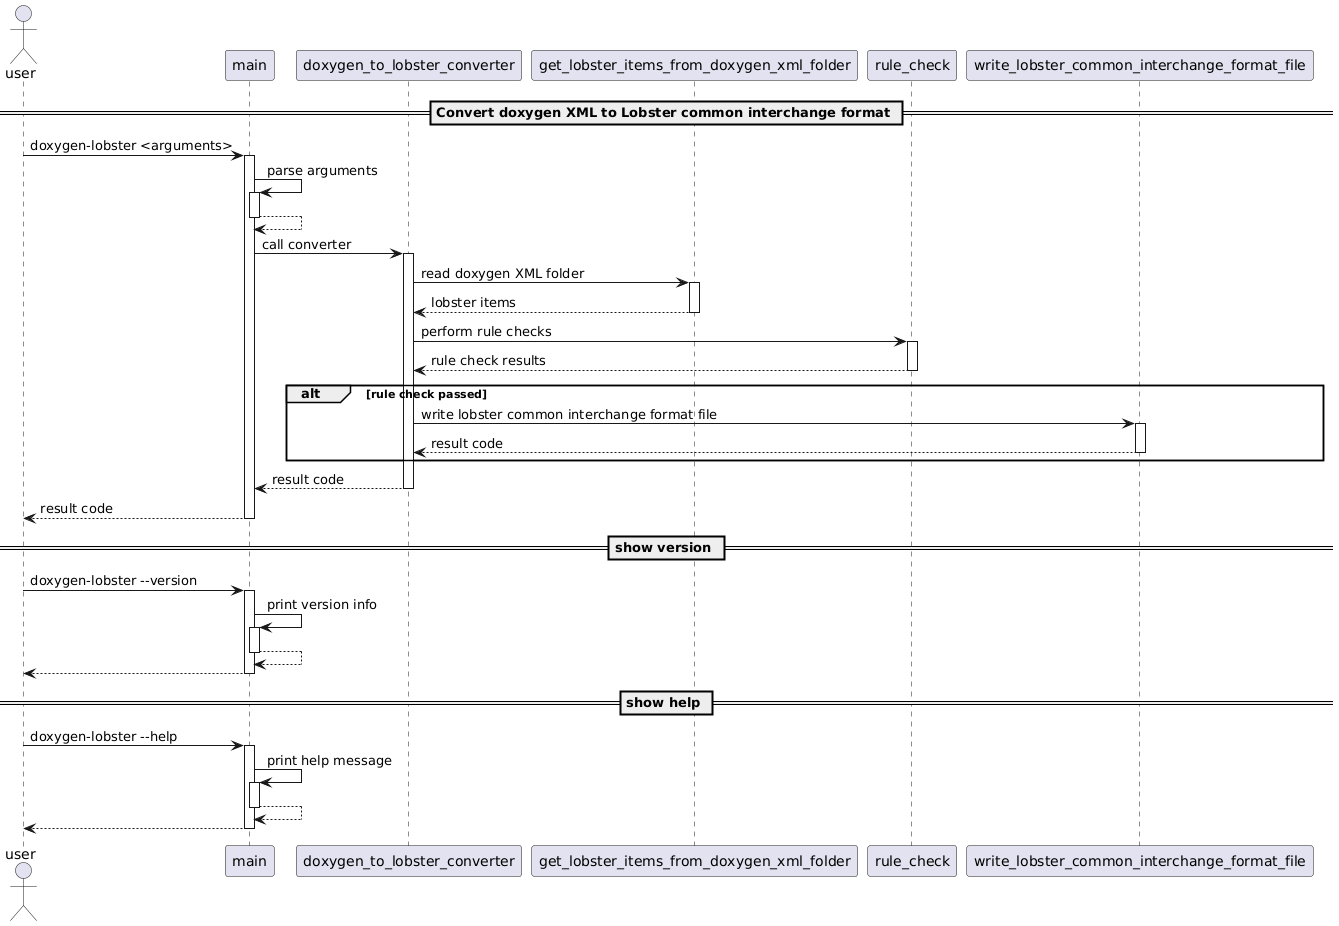

The diagram above was rendered by PlantUML. Its source (embedded in the PNG):
@startuml sequence_diagram

Actor user 
participant main
participant doxygen_to_lobster_converter as converter
participant get_lobster_items_from_doxygen_xml_folder as reader
participant rule_check as checker
participant write_lobster_common_interchange_format_file as writer

autoactivate on

== Convert doxygen XML to Lobster common interchange format ==

user -> main: doxygen-lobster <arguments>
    main -> main: parse arguments
    return
    main -> converter: call converter
        converter -> reader: read doxygen XML folder
        return lobster items
        converter -> checker: perform rule checks
        return rule check results
        alt rule check passed
            converter -> writer: write lobster common interchange format file
            return result code
        end
    return result code
return result code

== show version ==

user -> main: doxygen-lobster --version
    main -> main: print version info
    return
return

== show help ==

user -> main: doxygen-lobster --help
    main -> main: print help message
    return
return

@enduml